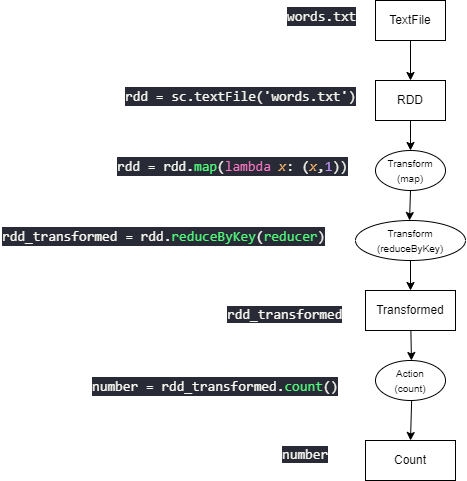

The diagram above was exported from draw.io. Its source (the exported page's mxGraphModel, read from the mxfile embedded in the PNG):
<mxGraphModel dx="1280" dy="947" grid="1" gridSize="10" guides="1" tooltips="1" connect="1" arrows="1" fold="1" page="1" pageScale="1" pageWidth="583" pageHeight="827" math="0" shadow="0">
  <root>
    <mxCell id="0" />
    <mxCell id="1" parent="0" />
    <mxCell id="20" value="" style="edgeStyle=none;html=1;fontSize=10;" edge="1" parent="1" source="2" target="4">
      <mxGeometry relative="1" as="geometry" />
    </mxCell>
    <mxCell id="2" value="TextFile" style="whiteSpace=wrap;html=1;" vertex="1" parent="1">
      <mxGeometry x="434" y="174" width="70" height="40" as="geometry" />
    </mxCell>
    <mxCell id="19" value="" style="edgeStyle=none;html=1;fontSize=10;" edge="1" parent="1" source="4" target="5">
      <mxGeometry relative="1" as="geometry" />
    </mxCell>
    <mxCell id="4" value="RDD" style="whiteSpace=wrap;html=1;" vertex="1" parent="1">
      <mxGeometry x="434" y="254" width="70" height="40" as="geometry" />
    </mxCell>
    <mxCell id="18" value="" style="edgeStyle=none;html=1;fontSize=10;" edge="1" parent="1" source="5" target="6">
      <mxGeometry relative="1" as="geometry" />
    </mxCell>
    <mxCell id="5" value="&lt;font style=&quot;font-size: 10px;&quot;&gt;Transform&lt;br&gt;(map)&lt;/font&gt;" style="ellipse;whiteSpace=wrap;html=1;" vertex="1" parent="1">
      <mxGeometry x="434" y="324" width="70" height="40" as="geometry" />
    </mxCell>
    <mxCell id="16" value="" style="edgeStyle=none;html=1;fontSize=10;" edge="1" parent="1" source="6" target="7">
      <mxGeometry relative="1" as="geometry" />
    </mxCell>
    <mxCell id="6" value="&lt;font style=&quot;font-size: 10px;&quot;&gt;Transform&lt;br&gt;(reduceByKey)&lt;/font&gt;" style="ellipse;whiteSpace=wrap;html=1;" vertex="1" parent="1">
      <mxGeometry x="414" y="394" width="110" height="40" as="geometry" />
    </mxCell>
    <mxCell id="28" value="" style="edgeStyle=none;html=1;fontSize=10;" edge="1" parent="1" source="7" target="27">
      <mxGeometry relative="1" as="geometry" />
    </mxCell>
    <mxCell id="7" value="&lt;font style=&quot;font-size: 12px;&quot;&gt;Transformed&lt;/font&gt;" style="rounded=0;whiteSpace=wrap;html=1;fontSize=9;" vertex="1" parent="1">
      <mxGeometry x="424" y="464" width="90" height="40" as="geometry" />
    </mxCell>
    <mxCell id="12" value="&lt;font style=&quot;font-size: 12px;&quot;&gt;Count&lt;/font&gt;" style="rounded=0;whiteSpace=wrap;html=1;fontSize=9;" vertex="1" parent="1">
      <mxGeometry x="424" y="614" width="90" height="40" as="geometry" />
    </mxCell>
    <mxCell id="21" value="&lt;div style=&quot;color: rgb(248, 248, 242); background-color: rgb(40, 42, 54); font-family: Consolas, &amp;quot;Courier New&amp;quot;, monospace; font-weight: normal; font-size: 14px; line-height: 19px;&quot;&gt;&lt;div&gt;&lt;span style=&quot;color: #f8f8f2;&quot;&gt;words.txt&lt;/span&gt;&lt;/div&gt;&lt;/div&gt;" style="text;whiteSpace=wrap;html=1;fontSize=10;" vertex="1" parent="1">
      <mxGeometry x="344" y="174" width="70" height="40" as="geometry" />
    </mxCell>
    <mxCell id="22" value="&lt;br&gt;&lt;div style=&quot;color: rgb(248, 248, 242); background-color: rgb(40, 42, 54); font-family: Consolas, &amp;quot;Courier New&amp;quot;, monospace; font-weight: normal; font-size: 14px; line-height: 19px;&quot;&gt;&lt;div&gt;&lt;span style=&quot;color: #f8f8f2;&quot;&gt;rdd = sc.textFile('words.txt')&lt;/span&gt;&lt;/div&gt;&lt;/div&gt;" style="text;html=1;align=center;verticalAlign=middle;resizable=0;points=[];autosize=1;strokeColor=none;fillColor=none;fontSize=10;" vertex="1" parent="1">
      <mxGeometry x="174" y="244" width="250" height="40" as="geometry" />
    </mxCell>
    <mxCell id="23" value="&lt;div style=&quot;color: rgb(248, 248, 242); background-color: rgb(40, 42, 54); font-family: Consolas, &amp;quot;Courier New&amp;quot;, monospace; font-weight: normal; font-size: 14px; line-height: 19px;&quot;&gt;&lt;div&gt;&lt;span style=&quot;color: #f8f8f2;&quot;&gt;rdd = rdd&lt;/span&gt;&lt;span style=&quot;color: #f8f8f2;&quot;&gt;.&lt;/span&gt;&lt;span style=&quot;color: #50fa7b;&quot;&gt;map&lt;/span&gt;&lt;span style=&quot;color: #f8f8f2;&quot;&gt;(&lt;/span&gt;&lt;span style=&quot;color: #ff79c6;&quot;&gt;lambda&lt;/span&gt;&lt;span style=&quot;color: #f8f8f2;&quot;&gt; &lt;/span&gt;&lt;span style=&quot;color: #ffb86c;font-style: italic;&quot;&gt;x&lt;/span&gt;&lt;span style=&quot;color: #f8f8f2;&quot;&gt;: (&lt;/span&gt;&lt;span style=&quot;color: #ffb86c;font-style: italic;&quot;&gt;x&lt;/span&gt;&lt;span style=&quot;color: #f8f8f2;&quot;&gt;,&lt;/span&gt;&lt;span style=&quot;color: #bd93f9;&quot;&gt;1&lt;/span&gt;&lt;span style=&quot;color: #f8f8f2;&quot;&gt;))&lt;/span&gt;&lt;/div&gt;&lt;/div&gt;" style="text;whiteSpace=wrap;html=1;fontSize=10;" vertex="1" parent="1">
      <mxGeometry x="174" y="324" width="250" height="40" as="geometry" />
    </mxCell>
    <mxCell id="24" value="&lt;div style=&quot;color: rgb(248, 248, 242); background-color: rgb(40, 42, 54); font-family: Consolas, &amp;quot;Courier New&amp;quot;, monospace; font-weight: normal; font-size: 14px; line-height: 19px;&quot;&gt;&lt;div&gt;&lt;span style=&quot;color: #f8f8f2;&quot;&gt;rdd_transformed = rdd.&lt;/span&gt;&lt;span style=&quot;color: #50fa7b;&quot;&gt;reduceByKey&lt;/span&gt;&lt;span style=&quot;color: #f8f8f2;&quot;&gt;(&lt;/span&gt;&lt;span style=&quot;color: #50fa7b;&quot;&gt;reducer&lt;/span&gt;&lt;span style=&quot;color: #f8f8f2;&quot;&gt;)&lt;/span&gt;&lt;/div&gt;&lt;/div&gt;" style="text;whiteSpace=wrap;html=1;fontSize=10;" vertex="1" parent="1">
      <mxGeometry x="59" y="394" width="350" height="40" as="geometry" />
    </mxCell>
    <mxCell id="29" value="" style="edgeStyle=none;html=1;fontSize=10;" edge="1" parent="1" source="27" target="12">
      <mxGeometry relative="1" as="geometry" />
    </mxCell>
    <mxCell id="27" value="&lt;font style=&quot;font-size: 10px;&quot;&gt;Action&lt;br&gt;(count)&lt;/font&gt;" style="ellipse;whiteSpace=wrap;html=1;" vertex="1" parent="1">
      <mxGeometry x="434" y="534" width="70" height="40" as="geometry" />
    </mxCell>
    <mxCell id="30" value="&lt;span style=&quot;color: rgb(248, 248, 242); font-family: Consolas, &amp;quot;Courier New&amp;quot;, monospace; font-size: 14px; font-style: normal; font-variant-ligatures: normal; font-variant-caps: normal; font-weight: 400; letter-spacing: normal; orphans: 2; text-align: left; text-indent: 0px; text-transform: none; widows: 2; word-spacing: 0px; -webkit-text-stroke-width: 0px; background-color: rgb(40, 42, 54); text-decoration-thickness: initial; text-decoration-style: initial; text-decoration-color: initial; float: none; display: inline !important;&quot;&gt;rdd_transformed&lt;/span&gt;" style="text;whiteSpace=wrap;html=1;fontSize=10;" vertex="1" parent="1">
      <mxGeometry x="284" y="474" width="60" height="40" as="geometry" />
    </mxCell>
    <mxCell id="32" value="&lt;div style=&quot;color: rgb(248, 248, 242); background-color: rgb(40, 42, 54); font-family: Consolas, &amp;quot;Courier New&amp;quot;, monospace; font-weight: normal; font-size: 14px; line-height: 19px;&quot;&gt;&lt;div&gt;number = rdd_transformed&lt;span style=&quot;color: #f8f8f2;&quot;&gt;.&lt;/span&gt;&lt;span style=&quot;color: #50fa7b;&quot;&gt;count&lt;/span&gt;&lt;span style=&quot;color: #f8f8f2;&quot;&gt;()&lt;/span&gt;&lt;/div&gt;&lt;/div&gt;" style="text;whiteSpace=wrap;html=1;fontSize=10;" vertex="1" parent="1">
      <mxGeometry x="149" y="544" width="270" height="40" as="geometry" />
    </mxCell>
    <mxCell id="33" value="&lt;span style=&quot;color: rgb(248, 248, 242); font-family: Consolas, &amp;quot;Courier New&amp;quot;, monospace; font-size: 14px; font-style: normal; font-variant-ligatures: normal; font-variant-caps: normal; font-weight: 400; letter-spacing: normal; orphans: 2; text-align: left; text-indent: 0px; text-transform: none; widows: 2; word-spacing: 0px; -webkit-text-stroke-width: 0px; background-color: rgb(40, 42, 54); text-decoration-thickness: initial; text-decoration-style: initial; text-decoration-color: initial; float: none; display: inline !important;&quot;&gt;number&lt;/span&gt;" style="text;whiteSpace=wrap;html=1;fontSize=10;" vertex="1" parent="1">
      <mxGeometry x="339" y="614" width="80" height="40" as="geometry" />
    </mxCell>
  </root>
</mxGraphModel>